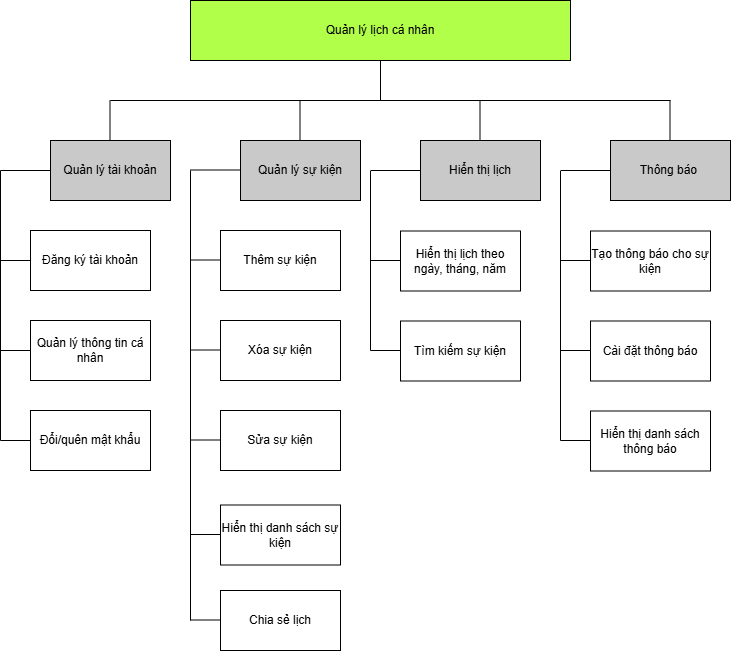

The diagram above was exported from draw.io. Its source (the exported page's mxGraphModel, read from the mxfile embedded in the PNG):
<mxGraphModel dx="1452" dy="620" grid="1" gridSize="10" guides="1" tooltips="1" connect="1" arrows="1" fold="1" page="1" pageScale="1" pageWidth="827" pageHeight="1169" math="0" shadow="0">
  <root>
    <mxCell id="0" />
    <mxCell id="1" parent="0" />
    <mxCell id="HASdR4CwCFw0RnZ_6mkO-2" value="Quản lý lịch cá nhân" style="rounded=0;whiteSpace=wrap;html=1;fillColor=#B2FF4A;" parent="1" vertex="1">
      <mxGeometry x="200" y="20" width="380" height="60" as="geometry" />
    </mxCell>
    <mxCell id="HASdR4CwCFw0RnZ_6mkO-3" value="Quản lý tài khoản" style="rounded=0;whiteSpace=wrap;html=1;fillColor=#C9C9C9;" parent="1" vertex="1">
      <mxGeometry x="60" y="160" width="120" height="60" as="geometry" />
    </mxCell>
    <mxCell id="HASdR4CwCFw0RnZ_6mkO-4" value="Quản lý sự kiện" style="rounded=0;whiteSpace=wrap;html=1;fillColor=#C9C9C9;" parent="1" vertex="1">
      <mxGeometry x="250" y="160" width="120" height="60" as="geometry" />
    </mxCell>
    <mxCell id="HASdR4CwCFw0RnZ_6mkO-5" value="Hiển thị lịch" style="rounded=0;whiteSpace=wrap;html=1;fillColor=#C9C9C9;" parent="1" vertex="1">
      <mxGeometry x="430" y="160" width="120" height="60" as="geometry" />
    </mxCell>
    <mxCell id="HASdR4CwCFw0RnZ_6mkO-6" value="Thông báo&amp;nbsp;" style="rounded=0;whiteSpace=wrap;html=1;fillColor=#C9C9C9;" parent="1" vertex="1">
      <mxGeometry x="620" y="160" width="120" height="60" as="geometry" />
    </mxCell>
    <mxCell id="HASdR4CwCFw0RnZ_6mkO-7" value="" style="endArrow=none;html=1;rounded=0;entryX=0.5;entryY=1;entryDx=0;entryDy=0;" parent="1" target="HASdR4CwCFw0RnZ_6mkO-2" edge="1">
      <mxGeometry width="50" height="50" relative="1" as="geometry">
        <mxPoint x="390" y="120" as="sourcePoint" />
        <mxPoint x="390" y="110" as="targetPoint" />
      </mxGeometry>
    </mxCell>
    <mxCell id="HASdR4CwCFw0RnZ_6mkO-8" value="" style="endArrow=none;html=1;rounded=0;" parent="1" edge="1">
      <mxGeometry width="50" height="50" relative="1" as="geometry">
        <mxPoint x="120" y="120" as="sourcePoint" />
        <mxPoint x="680" y="120" as="targetPoint" />
      </mxGeometry>
    </mxCell>
    <mxCell id="HASdR4CwCFw0RnZ_6mkO-9" value="" style="endArrow=none;html=1;rounded=0;entryX=0.5;entryY=1;entryDx=0;entryDy=0;" parent="1" edge="1">
      <mxGeometry width="50" height="50" relative="1" as="geometry">
        <mxPoint x="119.5" y="160" as="sourcePoint" />
        <mxPoint x="119.5" y="120" as="targetPoint" />
      </mxGeometry>
    </mxCell>
    <mxCell id="HASdR4CwCFw0RnZ_6mkO-10" value="" style="endArrow=none;html=1;rounded=0;entryX=0.5;entryY=1;entryDx=0;entryDy=0;" parent="1" edge="1">
      <mxGeometry width="50" height="50" relative="1" as="geometry">
        <mxPoint x="309.5" y="160" as="sourcePoint" />
        <mxPoint x="309.5" y="120" as="targetPoint" />
      </mxGeometry>
    </mxCell>
    <mxCell id="HASdR4CwCFw0RnZ_6mkO-11" value="" style="endArrow=none;html=1;rounded=0;entryX=0.5;entryY=1;entryDx=0;entryDy=0;" parent="1" edge="1">
      <mxGeometry width="50" height="50" relative="1" as="geometry">
        <mxPoint x="489.5" y="160" as="sourcePoint" />
        <mxPoint x="489.5" y="120" as="targetPoint" />
      </mxGeometry>
    </mxCell>
    <mxCell id="HASdR4CwCFw0RnZ_6mkO-12" value="" style="endArrow=none;html=1;rounded=0;entryX=0.5;entryY=1;entryDx=0;entryDy=0;" parent="1" edge="1">
      <mxGeometry width="50" height="50" relative="1" as="geometry">
        <mxPoint x="679.5" y="160" as="sourcePoint" />
        <mxPoint x="679.5" y="120" as="targetPoint" />
      </mxGeometry>
    </mxCell>
    <mxCell id="HASdR4CwCFw0RnZ_6mkO-13" value="" style="endArrow=none;html=1;rounded=0;entryX=0;entryY=0.5;entryDx=0;entryDy=0;" parent="1" target="HASdR4CwCFw0RnZ_6mkO-3" edge="1">
      <mxGeometry width="50" height="50" relative="1" as="geometry">
        <mxPoint x="10" y="190" as="sourcePoint" />
        <mxPoint x="440" y="290" as="targetPoint" />
      </mxGeometry>
    </mxCell>
    <mxCell id="HASdR4CwCFw0RnZ_6mkO-14" value="" style="endArrow=none;html=1;rounded=0;" parent="1" edge="1">
      <mxGeometry width="50" height="50" relative="1" as="geometry">
        <mxPoint x="10" y="460" as="sourcePoint" />
        <mxPoint x="10" y="190" as="targetPoint" />
      </mxGeometry>
    </mxCell>
    <mxCell id="HASdR4CwCFw0RnZ_6mkO-15" value="" style="endArrow=none;html=1;rounded=0;" parent="1" edge="1">
      <mxGeometry width="50" height="50" relative="1" as="geometry">
        <mxPoint x="10" y="280" as="sourcePoint" />
        <mxPoint x="40" y="280" as="targetPoint" />
      </mxGeometry>
    </mxCell>
    <mxCell id="HASdR4CwCFw0RnZ_6mkO-17" value="Đăng ký tài khoản" style="rounded=0;whiteSpace=wrap;html=1;" parent="1" vertex="1">
      <mxGeometry x="40" y="250" width="120" height="60" as="geometry" />
    </mxCell>
    <mxCell id="HASdR4CwCFw0RnZ_6mkO-18" value="" style="endArrow=none;html=1;rounded=0;" parent="1" edge="1">
      <mxGeometry width="50" height="50" relative="1" as="geometry">
        <mxPoint x="10" y="370" as="sourcePoint" />
        <mxPoint x="40" y="370" as="targetPoint" />
      </mxGeometry>
    </mxCell>
    <mxCell id="HASdR4CwCFw0RnZ_6mkO-19" value="Quản lý thông tin cá nhân" style="rounded=0;whiteSpace=wrap;html=1;" parent="1" vertex="1">
      <mxGeometry x="40" y="340" width="120" height="60" as="geometry" />
    </mxCell>
    <mxCell id="HASdR4CwCFw0RnZ_6mkO-22" value="" style="endArrow=none;html=1;rounded=0;entryX=0;entryY=0.5;entryDx=0;entryDy=0;" parent="1" edge="1">
      <mxGeometry width="50" height="50" relative="1" as="geometry">
        <mxPoint x="200" y="189.5" as="sourcePoint" />
        <mxPoint x="250" y="189.5" as="targetPoint" />
      </mxGeometry>
    </mxCell>
    <mxCell id="HASdR4CwCFw0RnZ_6mkO-23" value="" style="endArrow=none;html=1;rounded=0;" parent="1" edge="1">
      <mxGeometry width="50" height="50" relative="1" as="geometry">
        <mxPoint x="200" y="640" as="sourcePoint" />
        <mxPoint x="200" y="190" as="targetPoint" />
      </mxGeometry>
    </mxCell>
    <mxCell id="HASdR4CwCFw0RnZ_6mkO-24" value="" style="endArrow=none;html=1;rounded=0;" parent="1" edge="1">
      <mxGeometry width="50" height="50" relative="1" as="geometry">
        <mxPoint x="200" y="279.5" as="sourcePoint" />
        <mxPoint x="230" y="279.5" as="targetPoint" />
      </mxGeometry>
    </mxCell>
    <mxCell id="HASdR4CwCFw0RnZ_6mkO-25" value="" style="endArrow=none;html=1;rounded=0;" parent="1" edge="1">
      <mxGeometry width="50" height="50" relative="1" as="geometry">
        <mxPoint x="200" y="369.5" as="sourcePoint" />
        <mxPoint x="230" y="369.5" as="targetPoint" />
      </mxGeometry>
    </mxCell>
    <mxCell id="HASdR4CwCFw0RnZ_6mkO-26" value="Thêm sự kiện" style="rounded=0;whiteSpace=wrap;html=1;" parent="1" vertex="1">
      <mxGeometry x="230" y="250" width="120" height="60" as="geometry" />
    </mxCell>
    <mxCell id="HASdR4CwCFw0RnZ_6mkO-27" value="Xóa sự kiện" style="rounded=0;whiteSpace=wrap;html=1;" parent="1" vertex="1">
      <mxGeometry x="230" y="340" width="120" height="60" as="geometry" />
    </mxCell>
    <mxCell id="HASdR4CwCFw0RnZ_6mkO-29" value="" style="endArrow=none;html=1;rounded=0;" parent="1" edge="1">
      <mxGeometry width="50" height="50" relative="1" as="geometry">
        <mxPoint x="200" y="459.5" as="sourcePoint" />
        <mxPoint x="230" y="459.5" as="targetPoint" />
      </mxGeometry>
    </mxCell>
    <mxCell id="HASdR4CwCFw0RnZ_6mkO-30" value="Sửa sự kiện" style="rounded=0;whiteSpace=wrap;html=1;" parent="1" vertex="1">
      <mxGeometry x="230" y="430" width="120" height="60" as="geometry" />
    </mxCell>
    <mxCell id="HASdR4CwCFw0RnZ_6mkO-31" value="" style="endArrow=none;html=1;rounded=0;" parent="1" edge="1">
      <mxGeometry width="50" height="50" relative="1" as="geometry">
        <mxPoint x="200" y="554" as="sourcePoint" />
        <mxPoint x="230" y="554" as="targetPoint" />
      </mxGeometry>
    </mxCell>
    <mxCell id="HASdR4CwCFw0RnZ_6mkO-32" value="Hiển thị danh sách sự kiện" style="rounded=0;whiteSpace=wrap;html=1;" parent="1" vertex="1">
      <mxGeometry x="230" y="524.5" width="120" height="60" as="geometry" />
    </mxCell>
    <mxCell id="HASdR4CwCFw0RnZ_6mkO-33" value="" style="endArrow=none;html=1;rounded=0;entryX=0;entryY=0.5;entryDx=0;entryDy=0;" parent="1" edge="1">
      <mxGeometry width="50" height="50" relative="1" as="geometry">
        <mxPoint x="380" y="190" as="sourcePoint" />
        <mxPoint x="430" y="190" as="targetPoint" />
      </mxGeometry>
    </mxCell>
    <mxCell id="HASdR4CwCFw0RnZ_6mkO-34" value="" style="endArrow=none;html=1;rounded=0;" parent="1" edge="1">
      <mxGeometry width="50" height="50" relative="1" as="geometry">
        <mxPoint x="380" y="370" as="sourcePoint" />
        <mxPoint x="380" y="190.5" as="targetPoint" />
      </mxGeometry>
    </mxCell>
    <mxCell id="HASdR4CwCFw0RnZ_6mkO-35" value="" style="endArrow=none;html=1;rounded=0;" parent="1" edge="1">
      <mxGeometry width="50" height="50" relative="1" as="geometry">
        <mxPoint x="380" y="280" as="sourcePoint" />
        <mxPoint x="410" y="280" as="targetPoint" />
      </mxGeometry>
    </mxCell>
    <mxCell id="HASdR4CwCFw0RnZ_6mkO-36" value="" style="endArrow=none;html=1;rounded=0;" parent="1" edge="1">
      <mxGeometry width="50" height="50" relative="1" as="geometry">
        <mxPoint x="380" y="370" as="sourcePoint" />
        <mxPoint x="410" y="370" as="targetPoint" />
      </mxGeometry>
    </mxCell>
    <mxCell id="HASdR4CwCFw0RnZ_6mkO-37" value="Hiển thị lịch theo ngày, tháng, năm" style="rounded=0;whiteSpace=wrap;html=1;" parent="1" vertex="1">
      <mxGeometry x="410" y="250.5" width="120" height="60" as="geometry" />
    </mxCell>
    <mxCell id="HASdR4CwCFw0RnZ_6mkO-38" value="Tìm kiếm sự kiện" style="rounded=0;whiteSpace=wrap;html=1;" parent="1" vertex="1">
      <mxGeometry x="410" y="340.5" width="120" height="60" as="geometry" />
    </mxCell>
    <mxCell id="HASdR4CwCFw0RnZ_6mkO-39" value="" style="endArrow=none;html=1;rounded=0;" parent="1" edge="1">
      <mxGeometry width="50" height="50" relative="1" as="geometry">
        <mxPoint x="200" y="639.5" as="sourcePoint" />
        <mxPoint x="230" y="639.5" as="targetPoint" />
      </mxGeometry>
    </mxCell>
    <mxCell id="HASdR4CwCFw0RnZ_6mkO-40" value="Chia sẻ lịch" style="rounded=0;whiteSpace=wrap;html=1;" parent="1" vertex="1">
      <mxGeometry x="230" y="610" width="120" height="60" as="geometry" />
    </mxCell>
    <mxCell id="HASdR4CwCFw0RnZ_6mkO-43" value="" style="endArrow=none;html=1;rounded=0;entryX=0;entryY=0.5;entryDx=0;entryDy=0;" parent="1" edge="1">
      <mxGeometry width="50" height="50" relative="1" as="geometry">
        <mxPoint x="570" y="190" as="sourcePoint" />
        <mxPoint x="620" y="190" as="targetPoint" />
      </mxGeometry>
    </mxCell>
    <mxCell id="HASdR4CwCFw0RnZ_6mkO-44" value="" style="endArrow=none;html=1;rounded=0;" parent="1" edge="1">
      <mxGeometry width="50" height="50" relative="1" as="geometry">
        <mxPoint x="570" y="460" as="sourcePoint" />
        <mxPoint x="570" y="190.5" as="targetPoint" />
      </mxGeometry>
    </mxCell>
    <mxCell id="HASdR4CwCFw0RnZ_6mkO-45" value="" style="endArrow=none;html=1;rounded=0;" parent="1" edge="1">
      <mxGeometry width="50" height="50" relative="1" as="geometry">
        <mxPoint x="570" y="280" as="sourcePoint" />
        <mxPoint x="600" y="280" as="targetPoint" />
      </mxGeometry>
    </mxCell>
    <mxCell id="HASdR4CwCFw0RnZ_6mkO-46" value="" style="endArrow=none;html=1;rounded=0;" parent="1" edge="1">
      <mxGeometry width="50" height="50" relative="1" as="geometry">
        <mxPoint x="570" y="370" as="sourcePoint" />
        <mxPoint x="600" y="370" as="targetPoint" />
      </mxGeometry>
    </mxCell>
    <mxCell id="HASdR4CwCFw0RnZ_6mkO-47" value="Tạo thông báo cho sự kiện" style="rounded=0;whiteSpace=wrap;html=1;" parent="1" vertex="1">
      <mxGeometry x="600" y="250.5" width="120" height="60" as="geometry" />
    </mxCell>
    <mxCell id="HASdR4CwCFw0RnZ_6mkO-48" value="Cài đặt thông báo" style="rounded=0;whiteSpace=wrap;html=1;" parent="1" vertex="1">
      <mxGeometry x="600" y="340.5" width="120" height="60" as="geometry" />
    </mxCell>
    <mxCell id="HASdR4CwCFw0RnZ_6mkO-49" value="" style="endArrow=none;html=1;rounded=0;" parent="1" edge="1">
      <mxGeometry width="50" height="50" relative="1" as="geometry">
        <mxPoint x="570" y="460" as="sourcePoint" />
        <mxPoint x="600" y="460" as="targetPoint" />
      </mxGeometry>
    </mxCell>
    <mxCell id="HASdR4CwCFw0RnZ_6mkO-50" value="Hiển thị danh sách thông báo" style="rounded=0;whiteSpace=wrap;html=1;" parent="1" vertex="1">
      <mxGeometry x="600" y="430.5" width="120" height="60" as="geometry" />
    </mxCell>
    <mxCell id="HASdR4CwCFw0RnZ_6mkO-53" value="" style="endArrow=none;html=1;rounded=0;" parent="1" edge="1">
      <mxGeometry width="50" height="50" relative="1" as="geometry">
        <mxPoint x="10" y="460" as="sourcePoint" />
        <mxPoint x="40" y="460" as="targetPoint" />
      </mxGeometry>
    </mxCell>
    <mxCell id="HASdR4CwCFw0RnZ_6mkO-54" value="Đổi/quên mật khẩu" style="rounded=0;whiteSpace=wrap;html=1;" parent="1" vertex="1">
      <mxGeometry x="40" y="430" width="120" height="60" as="geometry" />
    </mxCell>
  </root>
</mxGraphModel>